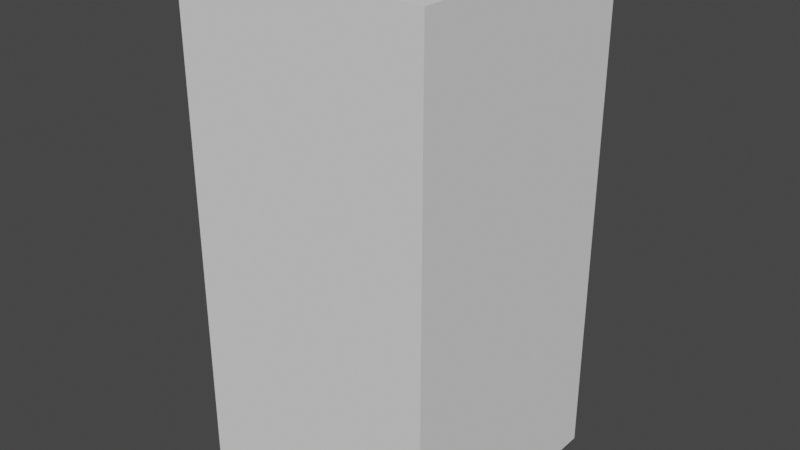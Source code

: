 # Source: gumball.blend  (saved by Blender 3.5.10; exported with 4.5.12 LTS)
import bpy
from mathutils import Matrix  # noqa: F401  (used for matrix-valued properties, if any)

bpy.ops.wm.read_factory_settings(use_empty=True)
scene = bpy.context.scene
scene.name = 'Scene'

# ---- collections
col_collection = bpy.data.collections.new('Collection'); scene.collection.children.link(col_collection)

# ---- world
world_world = bpy.data.worlds.new('World'); scene.world = world_world
world_world.use_nodes = True; world_world.node_tree.nodes.clear()
_N = world_world.node_tree.nodes; _L = world_world.node_tree.links
n0 = _N.new('ShaderNodeOutputWorld'); n0.name = 'World Output'; n0.location = (300, 300)
n1 = _N.new('ShaderNodeBackground'); n1.name = 'Background'; n1.location = (10, 300)
n1.inputs[0].default_value = (0.05088, 0.05088, 0.05088, 1.0)
_L.new(n1.outputs[0], n0.inputs[0])
n0.is_active_output = True
world_world.color = (0.05088, 0.05088, 0.05088)
world_world.use_sun_shadow = False
world_world.sun_shadow_jitter_overblur = 0.0

# ---- meshes
me_cube_002 = bpy.data.meshes.new('Cube.002')
me_cube_002.from_pydata([(-1.0, -1.0, -1.0), (-1.0, -1.0, 1.0), (-1.0, 1.0, -1.0), (-1.0, 1.0, 1.0), (1.0, -1.0, -1.0), (1.0, -1.0, 1.0), (1.0, 1.0, -1.0), (1.0, 1.0, 1.0)], [], [(0, 1, 3, 2), (2, 3, 7, 6), (6, 7, 5, 4), (4, 5, 1, 0), (2, 6, 4, 0), (7, 3, 1, 5)])
_uv = me_cube_002.uv_layers.new(name='UVMap')
_uv.uv.foreach_set('vector', [0.375, 0.0, 0.625, 0.0, 0.625, 0.25, 0.375, 0.25, 0.375, 0.25, 0.625, 0.25, 0.625, 0.5, 0.375, 0.5, 0.375, 0.5, 0.625, 0.5, 0.625, 0.75, 0.375, 0.75, 0.375, 0.75, 0.625, 0.75, 0.625, 1.0, 0.375, 1.0, 0.125, 0.5, 0.375, 0.5, 0.375, 0.75, 0.125, 0.75, 0.625, 0.5, 0.875, 0.5, 0.875, 0.75, 0.625, 0.75])
me_cube_002.update()

# ---- objects
ob_cube = bpy.data.objects.new('Cube', me_cube_002)

# ---- transforms, parenting, visibility, modifiers, constraints
ob_cube.location = (0.0, 0.0, 0.0)
ob_cube.scale = (50.0, 50.0, 100.0)

# ---- collection membership
col_collection.objects.link(ob_cube)

# ---- scene / render settings (as saved in the file)
scene.frame_start = 1; scene.frame_end = 250; scene.frame_set(44)
scene.render.engine = 'BLENDER_EEVEE_NEXT'
scene.cycles.sampling_pattern = 'TABULATED_SOBOL'
scene.view_settings.view_transform = 'Filmic'
bpy.context.view_layer.update()

# ---- added for rendering (the .blend has no active camera and no usable light): camera, sun
cam_auto = bpy.data.cameras.new('AutoCamera')
cam_auto.lens = 50.0
cam_auto.sensor_width = 36.0
cam_auto.clip_end = 3977.39
ob_auto_camera = bpy.data.objects.new('AutoCamera', cam_auto)
scene.collection.objects.link(ob_auto_camera)
ob_auto_camera.location = (226.633, -271.959, 181.306)
ob_auto_camera.rotation_euler = (1.09748, -7.21219e-08, 0.694738)
scene.camera = ob_auto_camera
light_auto_sun = bpy.data.lights.new('AutoSun', 'SUN')
light_auto_sun.energy = 3.0
light_auto_sun.angle = 0.0523599
ob_auto_sun = bpy.data.objects.new('AutoSun', light_auto_sun)
scene.collection.objects.link(ob_auto_sun)
ob_auto_sun.rotation_euler = (0.872665, 0.174533, 0.523599)
bpy.context.view_layer.update()
